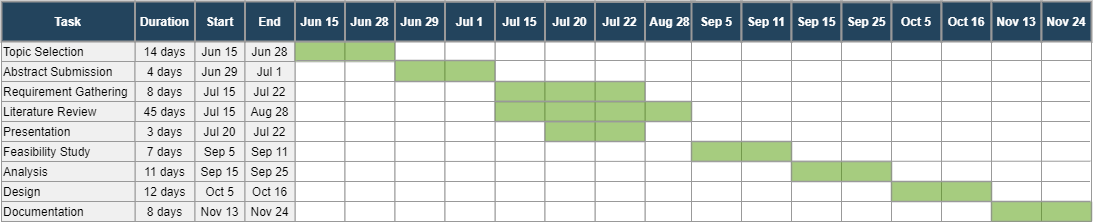

The diagram above was exported from draw.io. Its source (the exported page's mxGraphModel, read from the mxfile embedded in the PNG):
<mxGraphModel dx="954" dy="569" grid="1" gridSize="10" guides="1" tooltips="1" connect="0" arrows="1" fold="1" page="1" pageScale="1.5" pageWidth="1169" pageHeight="827" background="#ffffff" math="0" shadow="0">
  <root>
    <mxCell id="0" />
    <mxCell id="1" parent="0" />
    <mxCell id="lnSWZiwK-hIsvQymVwP3-242" value="" style="strokeColor=#999999;fillColor=#FFFFFF;" parent="1" vertex="1">
      <mxGeometry x="723.5" y="380" width="50" height="180" as="geometry" />
    </mxCell>
    <mxCell id="lnSWZiwK-hIsvQymVwP3-243" value="Aug 28" style="fillColor=#23445D;strokeColor=#999999;strokeWidth=2;fontColor=#FFFFFF;fontStyle=1" parent="1" vertex="1">
      <mxGeometry x="723.5" y="340" width="50" height="40" as="geometry" />
    </mxCell>
    <mxCell id="LZSesiKXF26sT7Eq-NJI-252" value="" style="strokeColor=#999999;fillColor=#FFFFFF;" parent="1" vertex="1">
      <mxGeometry x="1020" y="380" width="50" height="180" as="geometry" />
    </mxCell>
    <mxCell id="LZSesiKXF26sT7Eq-NJI-256" value="" style="strokeColor=#999999;fillColor=#FFFFFF;" parent="1" vertex="1">
      <mxGeometry x="1070" y="380" width="50" height="180" as="geometry" />
    </mxCell>
    <mxCell id="LZSesiKXF26sT7Eq-NJI-254" value="" style="strokeColor=#999999;fillColor=#FFFFFF;" parent="1" vertex="1">
      <mxGeometry x="1120" y="380" width="50" height="180" as="geometry" />
    </mxCell>
    <mxCell id="yBdMK0WBb5L9790rh6CC-293" value="" style="strokeColor=#999999;fillColor=#FFFFFF;" parent="1" vertex="1">
      <mxGeometry x="770" y="380" width="50" height="180" as="geometry" />
    </mxCell>
    <mxCell id="yBdMK0WBb5L9790rh6CC-294" value="" style="strokeColor=#999999;fillColor=#FFFFFF;" parent="1" vertex="1">
      <mxGeometry x="820" y="380" width="50" height="180" as="geometry" />
    </mxCell>
    <mxCell id="yBdMK0WBb5L9790rh6CC-295" value="" style="strokeColor=#999999;fillColor=#FFFFFF;" parent="1" vertex="1">
      <mxGeometry x="870" y="380" width="50" height="180" as="geometry" />
    </mxCell>
    <mxCell id="yBdMK0WBb5L9790rh6CC-296" value="" style="strokeColor=#999999;fillColor=#FFFFFF;" parent="1" vertex="1">
      <mxGeometry x="920" y="380" width="50" height="180" as="geometry" />
    </mxCell>
    <mxCell id="yBdMK0WBb5L9790rh6CC-297" value="" style="strokeColor=#999999;fillColor=#FFFFFF;" parent="1" vertex="1">
      <mxGeometry x="970" y="380" width="50" height="180" as="geometry" />
    </mxCell>
    <mxCell id="65" value="14 days" style="strokeColor=#999999;fillColor=#F0F0F0;" parent="1" vertex="1">
      <mxGeometry x="213.5" y="380" width="60" height="20" as="geometry" />
    </mxCell>
    <mxCell id="66" value="Jun 15" style="strokeColor=#999999;fillColor=#F0F0F0;" parent="1" vertex="1">
      <mxGeometry x="273.5" y="380" width="50" height="20" as="geometry" />
    </mxCell>
    <mxCell id="67" value="Jun 28" style="strokeColor=#999999;fillColor=#F0F0F0;" parent="1" vertex="1">
      <mxGeometry x="323.5" y="380" width="50" height="20" as="geometry" />
    </mxCell>
    <mxCell id="68" value="" style="strokeColor=#999999;" parent="1" vertex="1">
      <mxGeometry x="373.5" y="380" width="50" height="180" as="geometry" />
    </mxCell>
    <mxCell id="70" value="Topic Selection" style="align=left;strokeColor=#999999;fillColor=#F0F0F0;" parent="1" vertex="1">
      <mxGeometry x="80" y="380" width="133.5" height="20" as="geometry" />
    </mxCell>
    <mxCell id="71" value="8 days" style="strokeColor=#999999;fillColor=#F0F0F0;" parent="1" vertex="1">
      <mxGeometry x="213.5" y="420" width="60" height="20" as="geometry" />
    </mxCell>
    <mxCell id="72" value="Jul 15" style="strokeColor=#999999;fillColor=#F0F0F0;" parent="1" vertex="1">
      <mxGeometry x="273.5" y="420" width="50" height="20" as="geometry" />
    </mxCell>
    <mxCell id="73" value="Jul 22" style="strokeColor=#999999;fillColor=#F0F0F0;" parent="1" vertex="1">
      <mxGeometry x="323.5" y="420" width="50" height="20" as="geometry" />
    </mxCell>
    <mxCell id="75" value="Requirement Gathering" style="align=left;strokeColor=#999999;fillColor=#F0F0F0;" parent="1" vertex="1">
      <mxGeometry x="80" y="420" width="133.5" height="20" as="geometry" />
    </mxCell>
    <mxCell id="76" value="45 days" style="strokeColor=#999999;fillColor=#F0F0F0;" parent="1" vertex="1">
      <mxGeometry x="213.5" y="440" width="60" height="20" as="geometry" />
    </mxCell>
    <mxCell id="77" value="Jul 15" style="strokeColor=#999999;fillColor=#F0F0F0;" parent="1" vertex="1">
      <mxGeometry x="273.5" y="440" width="50" height="20" as="geometry" />
    </mxCell>
    <mxCell id="78" value="Aug 28" style="strokeColor=#999999;fillColor=#F0F0F0;" parent="1" vertex="1">
      <mxGeometry x="323.5" y="440" width="50" height="20" as="geometry" />
    </mxCell>
    <mxCell id="80" value="Literature Review" style="align=left;strokeColor=#999999;fillColor=#F0F0F0;" parent="1" vertex="1">
      <mxGeometry x="80" y="440" width="133.5" height="20" as="geometry" />
    </mxCell>
    <mxCell id="81" value="7 days" style="strokeColor=#999999;fillColor=#F0F0F0;" parent="1" vertex="1">
      <mxGeometry x="213.5" y="480" width="60" height="20" as="geometry" />
    </mxCell>
    <mxCell id="82" value="Sep 5" style="strokeColor=#999999;fillColor=#F0F0F0;" parent="1" vertex="1">
      <mxGeometry x="273.5" y="480" width="50" height="20" as="geometry" />
    </mxCell>
    <mxCell id="83" value="Sep 11" style="strokeColor=#999999;fillColor=#F0F0F0;" parent="1" vertex="1">
      <mxGeometry x="323.5" y="480" width="50" height="20" as="geometry" />
    </mxCell>
    <mxCell id="85" value="Feasibility Study" style="align=left;strokeColor=#999999;fillColor=#F0F0F0;" parent="1" vertex="1">
      <mxGeometry x="80" y="480" width="133.5" height="20" as="geometry" />
    </mxCell>
    <mxCell id="86" value="11 days" style="strokeColor=#999999;fillColor=#F0F0F0;" parent="1" vertex="1">
      <mxGeometry x="213.5" y="500" width="60" height="20" as="geometry" />
    </mxCell>
    <mxCell id="87" value="Sep 15" style="strokeColor=#999999;fillColor=#F0F0F0;" parent="1" vertex="1">
      <mxGeometry x="273.5" y="500" width="50" height="20" as="geometry" />
    </mxCell>
    <mxCell id="88" value="Sep 25" style="strokeColor=#999999;fillColor=#F0F0F0;" parent="1" vertex="1">
      <mxGeometry x="323.5" y="500" width="50" height="20" as="geometry" />
    </mxCell>
    <mxCell id="90" value="Analysis" style="align=left;strokeColor=#999999;fillColor=#F0F0F0;" parent="1" vertex="1">
      <mxGeometry x="80" y="500" width="133.5" height="20" as="geometry" />
    </mxCell>
    <mxCell id="91" value="12 days" style="strokeColor=#999999;fillColor=#F0F0F0;" parent="1" vertex="1">
      <mxGeometry x="213.5" y="520" width="60" height="20" as="geometry" />
    </mxCell>
    <mxCell id="92" value="Oct 5" style="strokeColor=#999999;fillColor=#F0F0F0;" parent="1" vertex="1">
      <mxGeometry x="273.5" y="520" width="50" height="20" as="geometry" />
    </mxCell>
    <mxCell id="93" value="Oct 16" style="strokeColor=#999999;fillColor=#F0F0F0;" parent="1" vertex="1">
      <mxGeometry x="323.5" y="520" width="50" height="20" as="geometry" />
    </mxCell>
    <mxCell id="95" value="Design" style="align=left;strokeColor=#999999;fillColor=#F0F0F0;" parent="1" vertex="1">
      <mxGeometry x="80" y="520" width="133.5" height="20" as="geometry" />
    </mxCell>
    <mxCell id="111" value="8 days" style="strokeColor=#999999;fillColor=#F0F0F0;" parent="1" vertex="1">
      <mxGeometry x="213.5" y="540" width="60" height="20" as="geometry" />
    </mxCell>
    <mxCell id="112" value="Nov 13" style="strokeColor=#999999;fillColor=#F0F0F0;" parent="1" vertex="1">
      <mxGeometry x="273.5" y="540" width="50" height="20" as="geometry" />
    </mxCell>
    <mxCell id="113" value="Nov 24" style="strokeColor=#999999;fillColor=#F0F0F0;" parent="1" vertex="1">
      <mxGeometry x="323.5" y="540" width="50" height="20" as="geometry" />
    </mxCell>
    <mxCell id="115" value="Documentation" style="align=left;strokeColor=#999999;fillColor=#F0F0F0;" parent="1" vertex="1">
      <mxGeometry x="80" y="540" width="133.5" height="20" as="geometry" />
    </mxCell>
    <mxCell id="194" value="" style="strokeColor=#999999;" parent="1" vertex="1">
      <mxGeometry x="573.5" y="380" width="50" height="180" as="geometry" />
    </mxCell>
    <mxCell id="195" value="" style="strokeColor=#999999;" parent="1" vertex="1">
      <mxGeometry x="423.5" y="380" width="50" height="180" as="geometry" />
    </mxCell>
    <mxCell id="196" value="" style="strokeColor=#999999;fillColor=#FFFFFF;" parent="1" vertex="1">
      <mxGeometry x="473.5" y="380" width="50" height="180" as="geometry" />
    </mxCell>
    <mxCell id="197" value="" style="strokeColor=#999999;fillColor=#FFFFFF;" parent="1" vertex="1">
      <mxGeometry x="523.5" y="380" width="50" height="180" as="geometry" />
    </mxCell>
    <mxCell id="198" value="" style="strokeColor=#999999;fillColor=#FFFFFF;" parent="1" vertex="1">
      <mxGeometry x="673.5" y="380" width="50" height="180" as="geometry" />
    </mxCell>
    <mxCell id="199" value="" style="strokeColor=#999999;fillColor=#FFFFFF;" parent="1" vertex="1">
      <mxGeometry x="623.5" y="380" width="50" height="180" as="geometry" />
    </mxCell>
    <mxCell id="2" value="Task" style="fillColor=#23445D;strokeColor=#999999;strokeWidth=2;fontColor=#FFFFFF;fontStyle=1" parent="1" vertex="1">
      <mxGeometry x="80" y="340" width="133.5" height="40" as="geometry" />
    </mxCell>
    <mxCell id="12" value="Duration" style="fillColor=#23445D;strokeColor=#999999;strokeWidth=2;fontColor=#FFFFFF;fontStyle=1" parent="1" vertex="1">
      <mxGeometry x="213.5" y="340" width="60" height="40" as="geometry" />
    </mxCell>
    <mxCell id="13" value="Start" style="fillColor=#23445D;strokeColor=#999999;strokeWidth=2;fontColor=#FFFFFF;fontStyle=1" parent="1" vertex="1">
      <mxGeometry x="273.5" y="340" width="50" height="40" as="geometry" />
    </mxCell>
    <mxCell id="14" value="End" style="fillColor=#23445D;strokeColor=#999999;strokeWidth=2;fontColor=#FFFFFF;fontStyle=1" parent="1" vertex="1">
      <mxGeometry x="323.5" y="340" width="50" height="40" as="geometry" />
    </mxCell>
    <mxCell id="242" value="" style="shape=mxgraph.flowchart.process;fillColor=#4D9900;strokeColor=#999999;strokeWidth=2;opacity=50" parent="1" vertex="1">
      <mxGeometry x="373.5" y="380" width="100" height="20" as="geometry" />
    </mxCell>
    <mxCell id="yBdMK0WBb5L9790rh6CC-280" value="Jun 15" style="fillColor=#23445D;strokeColor=#999999;strokeWidth=2;fontColor=#FFFFFF;fontStyle=1" parent="1" vertex="1">
      <mxGeometry x="373.5" y="340" width="50" height="40" as="geometry" />
    </mxCell>
    <mxCell id="yBdMK0WBb5L9790rh6CC-281" value="Jun 29" style="fillColor=#23445D;strokeColor=#999999;strokeWidth=2;fontColor=#FFFFFF;fontStyle=1" parent="1" vertex="1">
      <mxGeometry x="473.5" y="340" width="50" height="40" as="geometry" />
    </mxCell>
    <mxCell id="yBdMK0WBb5L9790rh6CC-282" value="Jun 28" style="fillColor=#23445D;strokeColor=#999999;strokeWidth=2;fontColor=#FFFFFF;fontStyle=1" parent="1" vertex="1">
      <mxGeometry x="423.5" y="340" width="50" height="40" as="geometry" />
    </mxCell>
    <mxCell id="yBdMK0WBb5L9790rh6CC-283" value="Jul 1" style="fillColor=#23445D;strokeColor=#999999;strokeWidth=2;fontColor=#FFFFFF;fontStyle=1" parent="1" vertex="1">
      <mxGeometry x="523.5" y="340" width="50" height="40" as="geometry" />
    </mxCell>
    <mxCell id="yBdMK0WBb5L9790rh6CC-284" value="Jul 15" style="fillColor=#23445D;strokeColor=#999999;strokeWidth=2;fontColor=#FFFFFF;fontStyle=1" parent="1" vertex="1">
      <mxGeometry x="573.5" y="340" width="50" height="40" as="geometry" />
    </mxCell>
    <mxCell id="yBdMK0WBb5L9790rh6CC-285" value="Jul 20" style="fillColor=#23445D;strokeColor=#999999;strokeWidth=2;fontColor=#FFFFFF;fontStyle=1" parent="1" vertex="1">
      <mxGeometry x="623.5" y="340" width="50" height="40" as="geometry" />
    </mxCell>
    <mxCell id="yBdMK0WBb5L9790rh6CC-286" value="Jul 22" style="fillColor=#23445D;strokeColor=#999999;strokeWidth=2;fontColor=#FFFFFF;fontStyle=1" parent="1" vertex="1">
      <mxGeometry x="673.5" y="340" width="50" height="40" as="geometry" />
    </mxCell>
    <mxCell id="yBdMK0WBb5L9790rh6CC-287" value="Sep 5" style="fillColor=#23445D;strokeColor=#999999;strokeWidth=2;fontColor=#FFFFFF;fontStyle=1" parent="1" vertex="1">
      <mxGeometry x="770" y="340" width="50" height="40" as="geometry" />
    </mxCell>
    <mxCell id="yBdMK0WBb5L9790rh6CC-288" value="Sep 11" style="fillColor=#23445D;strokeColor=#999999;strokeWidth=2;fontColor=#FFFFFF;fontStyle=1" parent="1" vertex="1">
      <mxGeometry x="820" y="340" width="50" height="40" as="geometry" />
    </mxCell>
    <mxCell id="yBdMK0WBb5L9790rh6CC-289" value="Sep 15" style="fillColor=#23445D;strokeColor=#999999;strokeWidth=2;fontColor=#FFFFFF;fontStyle=1" parent="1" vertex="1">
      <mxGeometry x="870" y="340" width="50" height="40" as="geometry" />
    </mxCell>
    <mxCell id="yBdMK0WBb5L9790rh6CC-290" value="Sep 25" style="fillColor=#23445D;strokeColor=#999999;strokeWidth=2;fontColor=#FFFFFF;fontStyle=1" parent="1" vertex="1">
      <mxGeometry x="920" y="340" width="50" height="40" as="geometry" />
    </mxCell>
    <mxCell id="yBdMK0WBb5L9790rh6CC-291" value="Oct 5" style="fillColor=#23445D;strokeColor=#999999;strokeWidth=2;fontColor=#FFFFFF;fontStyle=1" parent="1" vertex="1">
      <mxGeometry x="970" y="340" width="50" height="40" as="geometry" />
    </mxCell>
    <mxCell id="yBdMK0WBb5L9790rh6CC-299" value="" style="shape=mxgraph.flowchart.process;fillColor=#4D9900;strokeColor=#999999;strokeWidth=2;opacity=50" parent="1" vertex="1">
      <mxGeometry x="473.5" y="399" width="100" height="21" as="geometry" />
    </mxCell>
    <mxCell id="yBdMK0WBb5L9790rh6CC-311" value="" style="endArrow=none;html=1;exitX=0.021;exitY=0.008;exitDx=0;exitDy=0;exitPerimeter=0;entryX=1.009;entryY=0.036;entryDx=0;entryDy=0;entryPerimeter=0;strokeColor=#999999;" parent="1" source="yBdMK0WBb5L9790rh6CC-280" target="yBdMK0WBb5L9790rh6CC-291" edge="1">
      <mxGeometry width="50" height="50" relative="1" as="geometry">
        <mxPoint x="480" y="300" as="sourcePoint" />
        <mxPoint x="550" y="320" as="targetPoint" />
      </mxGeometry>
    </mxCell>
    <mxCell id="LZSesiKXF26sT7Eq-NJI-242" value="Presentation" style="align=left;strokeColor=#999999;fillColor=#F0F0F0;" parent="1" vertex="1">
      <mxGeometry x="80" y="460" width="133.5" height="20" as="geometry" />
    </mxCell>
    <mxCell id="LZSesiKXF26sT7Eq-NJI-243" value="Abstract Submission" style="align=left;strokeColor=#999999;fillColor=#F0F0F0;" parent="1" vertex="1">
      <mxGeometry x="80" y="400" width="133.5" height="20" as="geometry" />
    </mxCell>
    <mxCell id="LZSesiKXF26sT7Eq-NJI-246" value="4 days" style="strokeColor=#999999;fillColor=#F0F0F0;" parent="1" vertex="1">
      <mxGeometry x="213.5" y="400" width="60" height="20" as="geometry" />
    </mxCell>
    <mxCell id="LZSesiKXF26sT7Eq-NJI-247" value="3 days" style="strokeColor=#999999;fillColor=#F0F0F0;" parent="1" vertex="1">
      <mxGeometry x="213.5" y="460" width="60" height="20" as="geometry" />
    </mxCell>
    <mxCell id="LZSesiKXF26sT7Eq-NJI-248" value="Jun 29" style="strokeColor=#999999;fillColor=#F0F0F0;" parent="1" vertex="1">
      <mxGeometry x="273.5" y="400" width="50" height="20" as="geometry" />
    </mxCell>
    <mxCell id="LZSesiKXF26sT7Eq-NJI-249" value="Jul 20" style="strokeColor=#999999;fillColor=#F0F0F0;" parent="1" vertex="1">
      <mxGeometry x="273.5" y="460" width="50" height="20" as="geometry" />
    </mxCell>
    <mxCell id="LZSesiKXF26sT7Eq-NJI-250" value="Jul 1" style="strokeColor=#999999;fillColor=#F0F0F0;" parent="1" vertex="1">
      <mxGeometry x="323.5" y="400" width="50" height="20" as="geometry" />
    </mxCell>
    <mxCell id="LZSesiKXF26sT7Eq-NJI-251" value="Jul 22" style="strokeColor=#999999;fillColor=#F0F0F0;" parent="1" vertex="1">
      <mxGeometry x="323.5" y="460" width="50" height="20" as="geometry" />
    </mxCell>
    <mxCell id="LZSesiKXF26sT7Eq-NJI-253" value="Oct 16" style="fillColor=#23445D;strokeColor=#999999;strokeWidth=2;fontColor=#FFFFFF;fontStyle=1" parent="1" vertex="1">
      <mxGeometry x="1020" y="340" width="50" height="40" as="geometry" />
    </mxCell>
    <mxCell id="LZSesiKXF26sT7Eq-NJI-255" value="Nov 13" style="fillColor=#23445D;strokeColor=#999999;strokeWidth=2;fontColor=#FFFFFF;fontStyle=1" parent="1" vertex="1">
      <mxGeometry x="1070" y="340" width="50" height="40" as="geometry" />
    </mxCell>
    <mxCell id="LZSesiKXF26sT7Eq-NJI-257" value="Nov 24" style="fillColor=#23445D;strokeColor=#999999;strokeWidth=2;fontColor=#FFFFFF;fontStyle=1" parent="1" vertex="1">
      <mxGeometry x="1120" y="340" width="50" height="40" as="geometry" />
    </mxCell>
    <mxCell id="LZSesiKXF26sT7Eq-NJI-266" value="" style="shape=mxgraph.flowchart.process;fillColor=#4D9900;strokeColor=#999999;strokeWidth=2;opacity=50" parent="1" vertex="1">
      <mxGeometry x="623.5" y="460" width="100" height="20" as="geometry" />
    </mxCell>
    <mxCell id="LZSesiKXF26sT7Eq-NJI-269" value="" style="shape=mxgraph.flowchart.process;fillColor=#4D9900;strokeColor=#999999;strokeWidth=2;opacity=50" parent="1" vertex="1">
      <mxGeometry x="770" y="480" width="100" height="20" as="geometry" />
    </mxCell>
    <mxCell id="LZSesiKXF26sT7Eq-NJI-270" value="" style="shape=mxgraph.flowchart.process;fillColor=#4D9900;strokeColor=#999999;strokeWidth=2;opacity=50" parent="1" vertex="1">
      <mxGeometry x="870" y="500" width="100" height="20" as="geometry" />
    </mxCell>
    <mxCell id="LZSesiKXF26sT7Eq-NJI-271" value="" style="shape=mxgraph.flowchart.process;fillColor=#4D9900;strokeColor=#999999;strokeWidth=2;opacity=50" parent="1" vertex="1">
      <mxGeometry x="970" y="520" width="100" height="20" as="geometry" />
    </mxCell>
    <mxCell id="LZSesiKXF26sT7Eq-NJI-272" value="" style="shape=mxgraph.flowchart.process;fillColor=#4D9900;strokeColor=#999999;strokeWidth=2;opacity=50" parent="1" vertex="1">
      <mxGeometry x="1070" y="540" width="100" height="20" as="geometry" />
    </mxCell>
    <mxCell id="LZSesiKXF26sT7Eq-NJI-267" value="" style="shape=mxgraph.flowchart.process;fillColor=#4D9900;strokeColor=#999999;strokeWidth=2;opacity=50" parent="1" vertex="1">
      <mxGeometry x="573.5" y="420" width="150" height="20" as="geometry" />
    </mxCell>
    <mxCell id="LZSesiKXF26sT7Eq-NJI-268" value="" style="shape=mxgraph.flowchart.process;fillColor=#4D9900;strokeColor=#999999;strokeWidth=2;opacity=50" parent="1" vertex="1">
      <mxGeometry x="573.5" y="440" width="196.5" height="20" as="geometry" />
    </mxCell>
    <mxCell id="lnSWZiwK-hIsvQymVwP3-245" value="" style="endArrow=none;html=1;strokeColor=#999999;" parent="1" edge="1">
      <mxGeometry width="50" height="50" relative="1" as="geometry">
        <mxPoint x="375" y="399" as="sourcePoint" />
        <mxPoint x="1170" y="399" as="targetPoint" />
      </mxGeometry>
    </mxCell>
    <mxCell id="lnSWZiwK-hIsvQymVwP3-246" value="" style="endArrow=none;html=1;strokeColor=#999999;" parent="1" edge="1">
      <mxGeometry width="50" height="50" relative="1" as="geometry">
        <mxPoint x="373.5" y="420" as="sourcePoint" />
        <mxPoint x="1168.5" y="420" as="targetPoint" />
      </mxGeometry>
    </mxCell>
    <mxCell id="lnSWZiwK-hIsvQymVwP3-247" value="" style="endArrow=none;html=1;strokeColor=#999999;" parent="1" edge="1">
      <mxGeometry width="50" height="50" relative="1" as="geometry">
        <mxPoint x="373.5" y="440" as="sourcePoint" />
        <mxPoint x="1168.5" y="440" as="targetPoint" />
      </mxGeometry>
    </mxCell>
    <mxCell id="lnSWZiwK-hIsvQymVwP3-248" value="" style="endArrow=none;html=1;strokeColor=#999999;" parent="1" edge="1">
      <mxGeometry width="50" height="50" relative="1" as="geometry">
        <mxPoint x="373.5" y="460" as="sourcePoint" />
        <mxPoint x="1168.5" y="460" as="targetPoint" />
      </mxGeometry>
    </mxCell>
    <mxCell id="lnSWZiwK-hIsvQymVwP3-249" value="" style="endArrow=none;html=1;strokeColor=#999999;" parent="1" edge="1">
      <mxGeometry width="50" height="50" relative="1" as="geometry">
        <mxPoint x="373.5" y="480" as="sourcePoint" />
        <mxPoint x="1168.5" y="480" as="targetPoint" />
      </mxGeometry>
    </mxCell>
    <mxCell id="lnSWZiwK-hIsvQymVwP3-250" value="" style="endArrow=none;html=1;strokeColor=#999999;entryX=0.976;entryY=0.665;entryDx=0;entryDy=0;entryPerimeter=0;" parent="1" target="LZSesiKXF26sT7Eq-NJI-254" edge="1">
      <mxGeometry width="50" height="50" relative="1" as="geometry">
        <mxPoint x="351" y="500" as="sourcePoint" />
        <mxPoint x="1160" y="500" as="targetPoint" />
      </mxGeometry>
    </mxCell>
    <mxCell id="lnSWZiwK-hIsvQymVwP3-251" value="" style="endArrow=none;html=1;strokeColor=#999999;" parent="1" edge="1">
      <mxGeometry width="50" height="50" relative="1" as="geometry">
        <mxPoint x="373.5" y="520" as="sourcePoint" />
        <mxPoint x="1168.5" y="520" as="targetPoint" />
      </mxGeometry>
    </mxCell>
    <mxCell id="lnSWZiwK-hIsvQymVwP3-252" value="" style="endArrow=none;html=1;strokeColor=#999999;" parent="1" edge="1">
      <mxGeometry width="50" height="50" relative="1" as="geometry">
        <mxPoint x="373.5" y="540" as="sourcePoint" />
        <mxPoint x="1168.5" y="540" as="targetPoint" />
      </mxGeometry>
    </mxCell>
  </root>
</mxGraphModel>